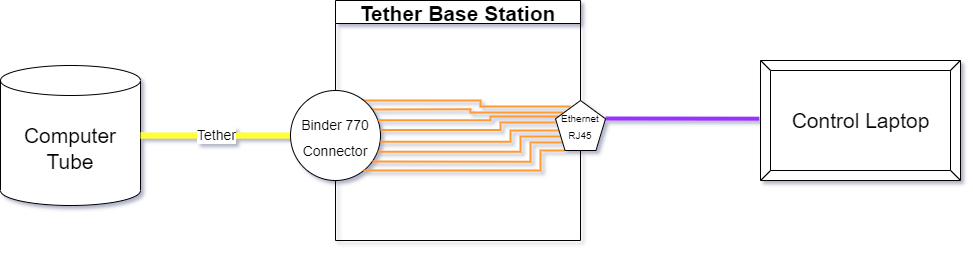

The diagram above was exported from draw.io. Its source (the exported page's mxGraphModel, read from the mxfile embedded in the PNG):
<mxGraphModel dx="956" dy="530" grid="1" gridSize="10" guides="1" tooltips="1" connect="1" arrows="1" fold="1" page="1" pageScale="1" pageWidth="1100" pageHeight="850" background="#99CCFF" math="0" shadow="0">
  <root>
    <mxCell id="cBgJJqk08R2J7e_lf98V-0" />
    <mxCell id="cBgJJqk08R2J7e_lf98V-1" parent="cBgJJqk08R2J7e_lf98V-0" />
    <mxCell id="uhv2l_eRaF3H-4pQOK1E-0" value="Control Laptop" style="labelPosition=center;verticalLabelPosition=middle;align=center;html=1;shape=mxgraph.basic.button;dx=10;fontSize=21;" vertex="1" parent="cBgJJqk08R2J7e_lf98V-1">
      <mxGeometry x="870" y="270" width="200" height="120" as="geometry" />
    </mxCell>
    <mxCell id="EmzXtj_9U1BssqvfqHdH-0" value="&lt;font style=&quot;font-size: 21px;&quot;&gt;Computer Tube&lt;/font&gt;" style="shape=cylinder3;whiteSpace=wrap;html=1;boundedLbl=1;backgroundOutline=1;size=15;fontSize=14;" vertex="1" parent="cBgJJqk08R2J7e_lf98V-1">
      <mxGeometry x="110" y="275" width="140" height="140" as="geometry" />
    </mxCell>
    <mxCell id="r3saM19ArymtS4T3kk8i-0" value="Tether Base Station" style="swimlane;fontSize=21;" vertex="1" parent="cBgJJqk08R2J7e_lf98V-1">
      <mxGeometry x="445" y="210" width="245" height="240" as="geometry" />
    </mxCell>
    <mxCell id="r3saM19ArymtS4T3kk8i-3" value="" style="endArrow=none;html=1;rounded=0;fontSize=14;strokeColor=#FFFF33;strokeWidth=6;jumpStyle=gap;exitX=1;exitY=0.5;exitDx=0;exitDy=0;exitPerimeter=0;entryX=0;entryY=0.5;entryDx=0;entryDy=0;endFill=0;edgeStyle=orthogonalEdgeStyle;" edge="1" parent="cBgJJqk08R2J7e_lf98V-1" source="EmzXtj_9U1BssqvfqHdH-0" target="r3saM19ArymtS4T3kk8i-1">
      <mxGeometry relative="1" as="geometry">
        <mxPoint x="540" y="420" as="sourcePoint" />
        <mxPoint x="640" y="420" as="targetPoint" />
      </mxGeometry>
    </mxCell>
    <mxCell id="r3saM19ArymtS4T3kk8i-4" value="Tether" style="edgeLabel;resizable=0;html=1;align=center;verticalAlign=middle;fontSize=14;" connectable="0" vertex="1" parent="r3saM19ArymtS4T3kk8i-3">
      <mxGeometry relative="1" as="geometry" />
    </mxCell>
    <mxCell id="r3saM19ArymtS4T3kk8i-8" style="edgeStyle=orthogonalEdgeStyle;rounded=0;jumpStyle=gap;orthogonalLoop=1;jettySize=auto;html=1;exitX=0.81;exitY=0.11;exitDx=0;exitDy=0;exitPerimeter=0;entryX=0.3;entryY=0.12;entryDx=0;entryDy=0;entryPerimeter=0;fontSize=11;endArrow=none;endFill=0;strokeColor=#FF9933;strokeWidth=2;" edge="1" parent="cBgJJqk08R2J7e_lf98V-1" source="r3saM19ArymtS4T3kk8i-1" target="r3saM19ArymtS4T3kk8i-7">
      <mxGeometry relative="1" as="geometry">
        <Array as="points">
          <mxPoint x="590" y="310" />
          <mxPoint x="590" y="316" />
        </Array>
      </mxGeometry>
    </mxCell>
    <mxCell id="r3saM19ArymtS4T3kk8i-9" style="edgeStyle=orthogonalEdgeStyle;rounded=0;jumpStyle=gap;orthogonalLoop=1;jettySize=auto;html=1;exitX=0.91;exitY=0.21;exitDx=0;exitDy=0;exitPerimeter=0;entryX=0.16;entryY=0.24;entryDx=0;entryDy=0;entryPerimeter=0;fontSize=11;endArrow=none;endFill=0;strokeColor=#FF9933;strokeWidth=2;" edge="1" parent="cBgJJqk08R2J7e_lf98V-1" source="r3saM19ArymtS4T3kk8i-1" target="r3saM19ArymtS4T3kk8i-7">
      <mxGeometry relative="1" as="geometry">
        <Array as="points">
          <mxPoint x="580" y="319" />
          <mxPoint x="580" y="322" />
        </Array>
      </mxGeometry>
    </mxCell>
    <mxCell id="r3saM19ArymtS4T3kk8i-1" value="&lt;font style=&quot;font-size: 14px;&quot;&gt;Binder 770 Connector&lt;/font&gt;" style="ellipse;whiteSpace=wrap;html=1;aspect=fixed;fontSize=21;points=[[0,0.5,0,0,0],[0.14,0.14,0,0,0],[0.14,0.86,0,0,0],[0.5,0,0,0,0],[0.5,1,0,0,0],[0.81,0.11,0,0,0],[0.81,0.89,0,0,0],[0.91,0.21,0,0,0],[0.91,0.79,0,0,0],[0.97,0.33,0,0,0],[0.97,0.68,0,0,0],[1,0.44,0,0,0],[1,0.57,0,0,0]];" vertex="1" parent="cBgJJqk08R2J7e_lf98V-1">
      <mxGeometry x="400" y="300" width="90" height="90" as="geometry" />
    </mxCell>
    <mxCell id="r3saM19ArymtS4T3kk8i-11" style="edgeStyle=orthogonalEdgeStyle;rounded=0;jumpStyle=gap;orthogonalLoop=1;jettySize=auto;html=1;exitX=0.06;exitY=0.32;exitDx=0;exitDy=0;exitPerimeter=0;entryX=0.97;entryY=0.33;entryDx=0;entryDy=0;entryPerimeter=0;fontSize=11;endArrow=none;endFill=0;strokeColor=#FF9933;strokeWidth=2;" edge="1" parent="cBgJJqk08R2J7e_lf98V-1" source="r3saM19ArymtS4T3kk8i-7" target="r3saM19ArymtS4T3kk8i-1">
      <mxGeometry relative="1" as="geometry">
        <Array as="points">
          <mxPoint x="600" y="326" />
          <mxPoint x="600" y="330" />
        </Array>
      </mxGeometry>
    </mxCell>
    <mxCell id="r3saM19ArymtS4T3kk8i-12" style="edgeStyle=orthogonalEdgeStyle;rounded=0;jumpStyle=gap;orthogonalLoop=1;jettySize=auto;html=1;exitX=0;exitY=0.44;exitDx=0;exitDy=0;exitPerimeter=0;entryX=1;entryY=0.44;entryDx=0;entryDy=0;entryPerimeter=0;fontSize=11;endArrow=none;endFill=0;strokeColor=#FF9933;strokeWidth=2;" edge="1" parent="cBgJJqk08R2J7e_lf98V-1" source="r3saM19ArymtS4T3kk8i-7" target="r3saM19ArymtS4T3kk8i-1">
      <mxGeometry relative="1" as="geometry">
        <Array as="points">
          <mxPoint x="610" y="332" />
          <mxPoint x="610" y="340" />
        </Array>
      </mxGeometry>
    </mxCell>
    <mxCell id="r3saM19ArymtS4T3kk8i-13" style="edgeStyle=orthogonalEdgeStyle;rounded=0;jumpStyle=gap;orthogonalLoop=1;jettySize=auto;html=1;exitX=0.06;exitY=0.6;exitDx=0;exitDy=0;exitPerimeter=0;entryX=1;entryY=0.57;entryDx=0;entryDy=0;entryPerimeter=0;fontSize=11;endArrow=none;endFill=0;strokeColor=#FF9933;strokeWidth=2;" edge="1" parent="cBgJJqk08R2J7e_lf98V-1" source="r3saM19ArymtS4T3kk8i-7" target="r3saM19ArymtS4T3kk8i-1">
      <mxGeometry relative="1" as="geometry">
        <Array as="points">
          <mxPoint x="620" y="340" />
          <mxPoint x="620" y="351" />
        </Array>
      </mxGeometry>
    </mxCell>
    <mxCell id="r3saM19ArymtS4T3kk8i-14" style="edgeStyle=orthogonalEdgeStyle;rounded=0;jumpStyle=gap;orthogonalLoop=1;jettySize=auto;html=1;exitX=0.12;exitY=0.72;exitDx=0;exitDy=0;exitPerimeter=0;entryX=0.97;entryY=0.68;entryDx=0;entryDy=0;entryPerimeter=0;fontSize=11;endArrow=none;endFill=0;strokeColor=#FF9933;strokeWidth=2;" edge="1" parent="cBgJJqk08R2J7e_lf98V-1" source="r3saM19ArymtS4T3kk8i-7" target="r3saM19ArymtS4T3kk8i-1">
      <mxGeometry relative="1" as="geometry">
        <Array as="points">
          <mxPoint x="630" y="346" />
          <mxPoint x="630" y="361" />
        </Array>
      </mxGeometry>
    </mxCell>
    <mxCell id="r3saM19ArymtS4T3kk8i-15" style="edgeStyle=orthogonalEdgeStyle;rounded=0;jumpStyle=gap;orthogonalLoop=1;jettySize=auto;html=1;exitX=0.16;exitY=0.84;exitDx=0;exitDy=0;exitPerimeter=0;entryX=0.91;entryY=0.79;entryDx=0;entryDy=0;entryPerimeter=0;fontSize=11;endArrow=none;endFill=0;strokeColor=#FF9933;strokeWidth=2;" edge="1" parent="cBgJJqk08R2J7e_lf98V-1" source="r3saM19ArymtS4T3kk8i-7" target="r3saM19ArymtS4T3kk8i-1">
      <mxGeometry relative="1" as="geometry">
        <Array as="points">
          <mxPoint x="640" y="352" />
          <mxPoint x="640" y="371" />
        </Array>
      </mxGeometry>
    </mxCell>
    <mxCell id="r3saM19ArymtS4T3kk8i-16" style="edgeStyle=orthogonalEdgeStyle;rounded=0;jumpStyle=gap;orthogonalLoop=1;jettySize=auto;html=1;exitX=0.18;exitY=1;exitDx=0;exitDy=0;exitPerimeter=0;entryX=0.81;entryY=0.89;entryDx=0;entryDy=0;entryPerimeter=0;fontSize=11;endArrow=none;endFill=0;strokeColor=#FF9933;strokeWidth=2;" edge="1" parent="cBgJJqk08R2J7e_lf98V-1" source="r3saM19ArymtS4T3kk8i-7" target="r3saM19ArymtS4T3kk8i-1">
      <mxGeometry relative="1" as="geometry">
        <Array as="points">
          <mxPoint x="650" y="360" />
          <mxPoint x="650" y="380" />
        </Array>
      </mxGeometry>
    </mxCell>
    <mxCell id="r3saM19ArymtS4T3kk8i-17" style="edgeStyle=orthogonalEdgeStyle;rounded=0;jumpStyle=gap;orthogonalLoop=1;jettySize=auto;html=1;exitX=1;exitY=0.36;exitDx=0;exitDy=0;exitPerimeter=0;entryX=-0.006;entryY=0.485;entryDx=0;entryDy=0;entryPerimeter=0;fontSize=10;endArrow=none;endFill=0;strokeColor=#9933FF;strokeWidth=4;" edge="1" parent="cBgJJqk08R2J7e_lf98V-1" source="r3saM19ArymtS4T3kk8i-7" target="uhv2l_eRaF3H-4pQOK1E-0">
      <mxGeometry relative="1" as="geometry" />
    </mxCell>
    <mxCell id="r3saM19ArymtS4T3kk8i-7" value="&lt;font style=&quot;font-size: 10px;&quot;&gt;Ethernet&lt;br&gt;RJ45&lt;br&gt;&lt;/font&gt;" style="whiteSpace=wrap;html=1;shape=mxgraph.basic.pentagon;fontSize=14;points=[[0,0.44,0,0,0],[0.06,0.32,0,0,0],[0.06,0.6,0,0,0],[0.12,0.72,0,0,0],[0.16,0.24,0,0,0],[0.16,0.84,0,0,0],[0.18,1,0,0,0],[0.3,0.12,0,0,0],[0.5,0,0,0,0],[0.82,1,0,0,0],[1,0.36,0,0,0]];" vertex="1" parent="cBgJJqk08R2J7e_lf98V-1">
      <mxGeometry x="665" y="310" width="50" height="50" as="geometry" />
    </mxCell>
  </root>
</mxGraphModel>